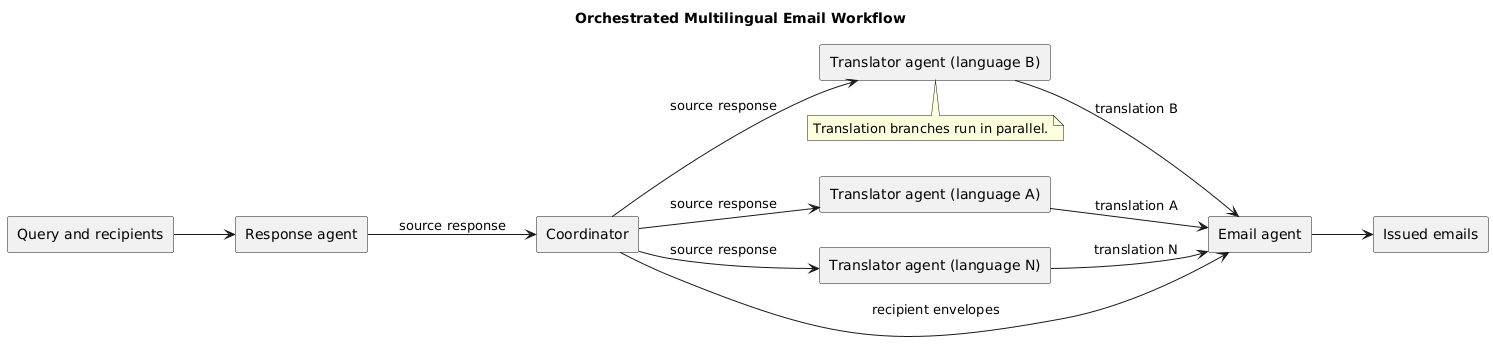

The diagram above was rendered by PlantUML. Its source (embedded in the PNG):
@startuml
title Orchestrated Multilingual Email Workflow

left to right direction
skinparam componentStyle rectangle

rectangle "Query and recipients" as Input
rectangle "Response agent" as ResponseAgent
rectangle "Coordinator" as Coordinator
rectangle "Translator agent (language A)" as TranslatorA
rectangle "Translator agent (language B)" as TranslatorB
rectangle "Translator agent (language N)" as TranslatorN
rectangle "Email agent" as EmailAgent
rectangle "Issued emails" as Output

Input --> ResponseAgent
ResponseAgent --> Coordinator : source response

Coordinator --> TranslatorA : source response
Coordinator --> TranslatorB : source response
Coordinator --> TranslatorN : source response

TranslatorA --> EmailAgent : translation A
TranslatorB --> EmailAgent : translation B
TranslatorN --> EmailAgent : translation N
Coordinator --> EmailAgent : recipient envelopes
EmailAgent --> Output

note bottom of TranslatorB
  Translation branches run in parallel.
end note
@enduml